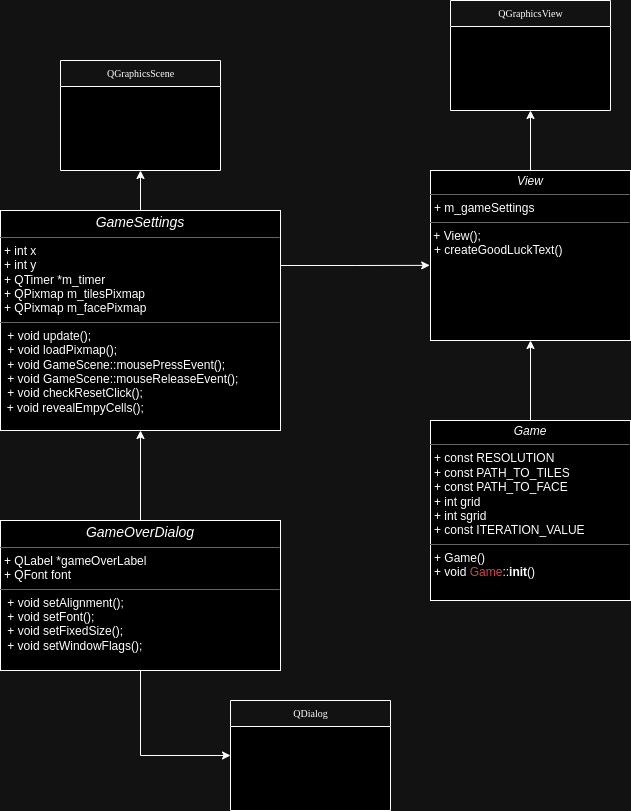

The diagram above was exported from draw.io. Its source (the exported page's mxGraphModel, read from the mxfile embedded in the PNG):
<mxGraphModel dx="1502" dy="1825" grid="1" gridSize="10" guides="1" tooltips="1" connect="1" arrows="1" fold="1" page="1" pageScale="1" pageWidth="850" pageHeight="1100" background="none" math="0" shadow="0">
  <root>
    <mxCell id="0" />
    <mxCell id="1" parent="0" />
    <mxCell id="17acba5748e5396b-30" value="QGraphicsView" style="swimlane;html=1;fontStyle=0;childLayout=stackLayout;horizontal=1;startSize=26;fillColor=none;horizontalStack=0;resizeParent=1;resizeLast=0;collapsible=1;marginBottom=0;swimlaneFillColor=#ffffff;rounded=0;shadow=0;comic=0;labelBackgroundColor=none;strokeWidth=1;fontFamily=Verdana;fontSize=10;align=center;" parent="1" vertex="1">
      <mxGeometry x="490" y="-170" width="160" height="110" as="geometry" />
    </mxCell>
    <mxCell id="oqsNPE-ExdKuEP6KLrpk-58" style="edgeStyle=none;rounded=0;orthogonalLoop=1;jettySize=auto;html=1;exitX=0.5;exitY=0;exitDx=0;exitDy=0;entryX=0.5;entryY=1;entryDx=0;entryDy=0;" edge="1" parent="1" source="5d2195bd80daf111-19" target="oqsNPE-ExdKuEP6KLrpk-57">
      <mxGeometry relative="1" as="geometry" />
    </mxCell>
    <mxCell id="oqsNPE-ExdKuEP6KLrpk-63" style="edgeStyle=orthogonalEdgeStyle;rounded=0;orthogonalLoop=1;jettySize=auto;html=1;exitX=1;exitY=0.25;exitDx=0;exitDy=0;entryX=-0.004;entryY=0.558;entryDx=0;entryDy=0;entryPerimeter=0;" edge="1" parent="1" source="5d2195bd80daf111-19" target="oqsNPE-ExdKuEP6KLrpk-52">
      <mxGeometry relative="1" as="geometry">
        <mxPoint x="460" y="95" as="targetPoint" />
      </mxGeometry>
    </mxCell>
    <mxCell id="5d2195bd80daf111-19" value="&lt;p style=&quot;margin:0px;margin-top:4px;text-align:center;&quot;&gt;&lt;i&gt;&lt;font style=&quot;font-size: 14px;&quot;&gt;GameSettings&lt;/font&gt;&lt;/i&gt;&lt;/p&gt;&lt;hr size=&quot;1&quot;&gt;&lt;p style=&quot;margin:0px;margin-left:4px;&quot;&gt;&lt;font style=&quot;font-size: 12px;&quot;&gt;+ int x&lt;/font&gt;&lt;/p&gt;&lt;p style=&quot;margin:0px;margin-left:4px;&quot;&gt;&lt;font style=&quot;font-size: 12px;&quot;&gt;+ int y&lt;br&gt;+ QTimer *m_timer&lt;/font&gt;&lt;/p&gt;&lt;p style=&quot;margin:0px;margin-left:4px;&quot;&gt;&lt;font style=&quot;font-size: 12px;&quot;&gt;+ QPixmap m_tilesPixmap&lt;/font&gt;&lt;/p&gt;&lt;p style=&quot;margin:0px;margin-left:4px;&quot;&gt;&lt;font style=&quot;font-size: 12px;&quot;&gt;+ QPixmap m_facePixmap&lt;/font&gt;&lt;/p&gt;&lt;hr size=&quot;1&quot;&gt;&lt;p style=&quot;margin:0px;margin-left:4px;&quot;&gt;&lt;font style=&quot;font-size: 12px;&quot;&gt;&amp;nbsp;+&amp;nbsp;void&lt;span style=&quot;background-color: initial;&quot;&gt; &lt;/span&gt;&lt;span style=&quot;background-color: initial;&quot;&gt;update&lt;/span&gt;&lt;span style=&quot;background-color: initial;&quot;&gt;();&lt;/span&gt;&lt;/font&gt;&lt;/p&gt;&lt;p style=&quot;margin:0px;margin-left:4px;&quot;&gt;&lt;font style=&quot;font-size: 12px;&quot;&gt;&amp;nbsp;+&amp;nbsp;void&lt;span style=&quot;background-color: initial;&quot;&gt; &lt;/span&gt;&lt;span style=&quot;background-color: initial;&quot;&gt;loadPixmap&lt;/span&gt;&lt;span style=&quot;background-color: initial;&quot;&gt;();&lt;/span&gt;&lt;/font&gt;&lt;/p&gt;&lt;p style=&quot;margin:0px;margin-left:4px;&quot;&gt;&lt;font style=&quot;font-size: 12px;&quot;&gt;&lt;span style=&quot;background-color: initial;&quot;&gt;&amp;nbsp;+&amp;nbsp;&lt;/span&gt;void&lt;span style=&quot;background-color: initial;&quot;&gt; &lt;/span&gt;&lt;span style=&quot;background-color: initial;&quot;&gt;GameScene&lt;/span&gt;&lt;span style=&quot;background-color: initial;&quot;&gt;::&lt;/span&gt;&lt;span style=&quot;background-color: initial;&quot;&gt;mousePressEvent();&lt;/span&gt;&lt;/font&gt;&lt;/p&gt;&lt;pre style=&quot;margin-top: 0px; margin-bottom: 0px;&quot;&gt;&lt;font style=&quot;font-size: 12px;&quot;&gt; &lt;font face=&quot;Helvetica&quot;&gt;+ void GameScene::mouseReleaseEvent();&lt;/font&gt;&lt;/font&gt;&lt;/pre&gt;&lt;pre style=&quot;margin-top: 0px; margin-bottom: 0px;&quot;&gt;&lt;font style=&quot;font-size: 12px;&quot;&gt; &lt;font face=&quot;Helvetica&quot;&gt;+ void checkResetClick();&lt;/font&gt;&lt;/font&gt;&lt;/pre&gt;&lt;pre style=&quot;margin-top: 0px; margin-bottom: 0px;&quot;&gt;&lt;font style=&quot;font-size: 12px;&quot;&gt;&lt;font face=&quot;Helvetica&quot;&gt;  + void revealEmpyCells();&lt;/font&gt;&lt;/font&gt;&lt;/pre&gt;" style="verticalAlign=top;align=left;overflow=fill;fontSize=12;fontFamily=Helvetica;html=1;rounded=0;shadow=0;comic=0;labelBackgroundColor=none;strokeWidth=1;strokeColor=#000000;" parent="1" vertex="1">
      <mxGeometry x="40" y="40" width="280" height="220" as="geometry" />
    </mxCell>
    <mxCell id="oqsNPE-ExdKuEP6KLrpk-61" style="edgeStyle=orthogonalEdgeStyle;rounded=0;orthogonalLoop=1;jettySize=auto;html=1;exitX=0.5;exitY=1;exitDx=0;exitDy=0;entryX=0;entryY=0.5;entryDx=0;entryDy=0;" edge="1" parent="1" source="oqsNPE-ExdKuEP6KLrpk-1" target="oqsNPE-ExdKuEP6KLrpk-59">
      <mxGeometry relative="1" as="geometry" />
    </mxCell>
    <mxCell id="oqsNPE-ExdKuEP6KLrpk-64" style="edgeStyle=orthogonalEdgeStyle;rounded=0;orthogonalLoop=1;jettySize=auto;html=1;exitX=0.5;exitY=0;exitDx=0;exitDy=0;entryX=0.5;entryY=1;entryDx=0;entryDy=0;" edge="1" parent="1" source="oqsNPE-ExdKuEP6KLrpk-1" target="5d2195bd80daf111-19">
      <mxGeometry relative="1" as="geometry" />
    </mxCell>
    <mxCell id="oqsNPE-ExdKuEP6KLrpk-1" value="&lt;p style=&quot;margin:0px;margin-top:4px;text-align:center;&quot;&gt;&lt;i&gt;&lt;font style=&quot;font-size: 14px;&quot;&gt;GameOverDialog&lt;/font&gt;&lt;/i&gt;&lt;/p&gt;&lt;hr size=&quot;1&quot;&gt;&lt;p style=&quot;margin:0px;margin-left:4px;&quot;&gt;&lt;font style=&quot;font-size: 12px;&quot;&gt;+ QLabel *gameOverLabel&lt;/font&gt;&lt;/p&gt;&lt;p style=&quot;margin:0px;margin-left:4px;&quot;&gt;&lt;font style=&quot;font-size: 12px;&quot;&gt;+ QFont font&lt;br&gt;&lt;/font&gt;&lt;/p&gt;&lt;hr size=&quot;1&quot;&gt;&lt;p style=&quot;margin:0px;margin-left:4px;&quot;&gt;&lt;font style=&quot;font-size: 12px;&quot;&gt;&amp;nbsp;+&amp;nbsp;void&lt;span style=&quot;background-color: initial;&quot;&gt;&amp;nbsp;setAlignment&lt;/span&gt;&lt;span style=&quot;background-color: initial;&quot;&gt;();&lt;/span&gt;&lt;/font&gt;&lt;/p&gt;&lt;p style=&quot;margin:0px;margin-left:4px;&quot;&gt;&lt;font style=&quot;font-size: 12px;&quot;&gt;&amp;nbsp;+&amp;nbsp;void&lt;span style=&quot;background-color: initial;&quot;&gt;&amp;nbsp;setFont&lt;/span&gt;&lt;span style=&quot;background-color: initial;&quot;&gt;();&lt;/span&gt;&lt;/font&gt;&lt;/p&gt;&lt;p style=&quot;margin:0px;margin-left:4px;&quot;&gt;&lt;font style=&quot;font-size: 12px;&quot;&gt;&lt;span style=&quot;background-color: initial;&quot;&gt;&amp;nbsp;+&amp;nbsp;&lt;/span&gt;void&lt;span style=&quot;background-color: initial;&quot;&gt;&amp;nbsp;setFixedSize&lt;/span&gt;&lt;span style=&quot;background-color: initial;&quot;&gt;();&lt;/span&gt;&lt;/font&gt;&lt;/p&gt;&lt;pre style=&quot;margin-top: 0px; margin-bottom: 0px;&quot;&gt;&lt;font style=&quot;font-size: 12px;&quot;&gt; &lt;font face=&quot;Helvetica&quot;&gt;+ void setWindowFlags();&lt;/font&gt;&lt;/font&gt;&lt;/pre&gt;" style="verticalAlign=top;align=left;overflow=fill;fontSize=12;fontFamily=Helvetica;html=1;rounded=0;shadow=0;comic=0;labelBackgroundColor=none;strokeWidth=1;strokeColor=#000000;" vertex="1" parent="1">
      <mxGeometry x="40" y="350" width="280" height="150" as="geometry" />
    </mxCell>
    <mxCell id="oqsNPE-ExdKuEP6KLrpk-62" style="edgeStyle=none;rounded=0;orthogonalLoop=1;jettySize=auto;html=1;exitX=0.5;exitY=0;exitDx=0;exitDy=0;entryX=0.5;entryY=1;entryDx=0;entryDy=0;" edge="1" parent="1" source="oqsNPE-ExdKuEP6KLrpk-51" target="oqsNPE-ExdKuEP6KLrpk-52">
      <mxGeometry relative="1" as="geometry" />
    </mxCell>
    <mxCell id="oqsNPE-ExdKuEP6KLrpk-51" value="&lt;p style=&quot;margin:0px;margin-top:4px;text-align:center;&quot;&gt;&lt;i&gt;Game&lt;/i&gt;&lt;/p&gt;&lt;hr size=&quot;1&quot;&gt;&lt;p style=&quot;margin:0px;margin-left:4px;&quot;&gt;+ const RESOLUTION&lt;br&gt;&lt;/p&gt;&lt;p style=&quot;margin:0px;margin-left:4px;&quot;&gt;+ const&amp;nbsp;PATH_TO_TILES&lt;/p&gt;&lt;p style=&quot;margin:0px;margin-left:4px;&quot;&gt;+ const&amp;nbsp;PATH_TO_FACE&lt;/p&gt;&lt;p style=&quot;margin:0px;margin-left:4px;&quot;&gt;+ int grid&lt;/p&gt;&lt;p style=&quot;margin:0px;margin-left:4px;&quot;&gt;+ int sgrid&lt;/p&gt;&lt;p style=&quot;margin:0px;margin-left:4px;&quot;&gt;+ const&amp;nbsp;ITERATION_VALUE&lt;/p&gt;&lt;hr size=&quot;1&quot;&gt;&lt;p style=&quot;margin:0px;margin-left:4px;&quot;&gt;&lt;font style=&quot;font-size: 12px;&quot;&gt;+ Game()&lt;/font&gt;&lt;/p&gt;&lt;p style=&quot;margin:0px;margin-left:4px;&quot;&gt;&lt;font style=&quot;font-size: 12px;&quot;&gt;+&amp;nbsp;void&lt;span style=&quot;background-color: initial; color: rgb(190, 192, 194);&quot;&gt; &lt;/span&gt;&lt;span style=&quot;background-color: initial; color: rgb(255, 128, 128);&quot;&gt;Game&lt;/span&gt;&lt;span style=&quot;background-color: initial;&quot;&gt;::&lt;/span&gt;&lt;span style=&quot;background-color: initial; font-weight: 700;&quot;&gt;init&lt;/span&gt;&lt;span style=&quot;background-color: initial;&quot;&gt;()&lt;/span&gt;&lt;/font&gt;&lt;/p&gt;" style="verticalAlign=top;align=left;overflow=fill;fontSize=12;fontFamily=Helvetica;html=1;rounded=0;shadow=0;comic=0;labelBackgroundColor=none;strokeWidth=1" vertex="1" parent="1">
      <mxGeometry x="470" y="250" width="200" height="180" as="geometry" />
    </mxCell>
    <mxCell id="oqsNPE-ExdKuEP6KLrpk-56" style="edgeStyle=none;rounded=0;orthogonalLoop=1;jettySize=auto;html=1;exitX=0.5;exitY=0;exitDx=0;exitDy=0;entryX=0.5;entryY=1;entryDx=0;entryDy=0;" edge="1" parent="1" source="oqsNPE-ExdKuEP6KLrpk-52" target="17acba5748e5396b-30">
      <mxGeometry relative="1" as="geometry" />
    </mxCell>
    <mxCell id="oqsNPE-ExdKuEP6KLrpk-52" value="&lt;p style=&quot;margin:0px;margin-top:4px;text-align:center;&quot;&gt;&lt;i&gt;View&lt;/i&gt;&lt;/p&gt;&lt;hr size=&quot;1&quot;&gt;&lt;p style=&quot;margin:0px;margin-left:4px;&quot;&gt;+ m_gameSettings&lt;/p&gt;&lt;hr size=&quot;1&quot;&gt;&amp;nbsp;+ View();&lt;br&gt;&lt;p style=&quot;margin:0px;margin-left:4px;&quot;&gt;&lt;font style=&quot;font-size: 12px;&quot;&gt;+ createGoodLuckText&lt;span style=&quot;background-color: initial;&quot;&gt;()&lt;/span&gt;&lt;/font&gt;&lt;/p&gt;" style="verticalAlign=top;align=left;overflow=fill;fontSize=12;fontFamily=Helvetica;html=1;rounded=0;shadow=0;comic=0;labelBackgroundColor=none;strokeWidth=1" vertex="1" parent="1">
      <mxGeometry x="470" width="200" height="170" as="geometry" />
    </mxCell>
    <mxCell id="oqsNPE-ExdKuEP6KLrpk-57" value="QGraphicsScene" style="swimlane;html=1;fontStyle=0;childLayout=stackLayout;horizontal=1;startSize=26;fillColor=none;horizontalStack=0;resizeParent=1;resizeLast=0;collapsible=1;marginBottom=0;swimlaneFillColor=#ffffff;rounded=0;shadow=0;comic=0;labelBackgroundColor=none;strokeWidth=1;fontFamily=Verdana;fontSize=10;align=center;" vertex="1" parent="1">
      <mxGeometry x="100" y="-110" width="160" height="110" as="geometry" />
    </mxCell>
    <mxCell id="oqsNPE-ExdKuEP6KLrpk-59" value="QDialog" style="swimlane;html=1;fontStyle=0;childLayout=stackLayout;horizontal=1;startSize=26;fillColor=none;horizontalStack=0;resizeParent=1;resizeLast=0;collapsible=1;marginBottom=0;swimlaneFillColor=#ffffff;rounded=0;shadow=0;comic=0;labelBackgroundColor=none;strokeWidth=1;fontFamily=Verdana;fontSize=10;align=center;" vertex="1" parent="1">
      <mxGeometry x="270" y="530" width="160" height="110" as="geometry" />
    </mxCell>
  </root>
</mxGraphModel>